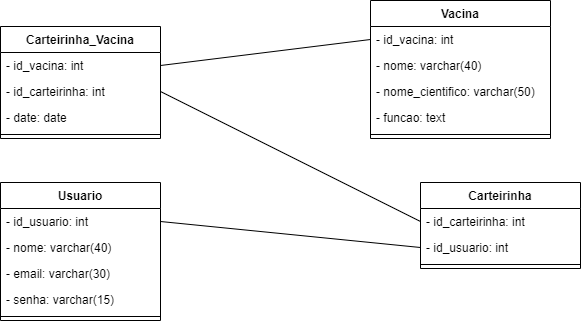

The diagram above was exported from draw.io. Its source (the exported page's mxGraphModel, read from the mxfile embedded in the PNG):
<mxGraphModel dx="868" dy="482" grid="1" gridSize="10" guides="1" tooltips="1" connect="1" arrows="1" fold="1" page="1" pageScale="1" pageWidth="827" pageHeight="1169" math="0" shadow="0">
  <root>
    <mxCell id="0" />
    <mxCell id="1" parent="0" />
    <mxCell id="ba_KtL-qDADPluagQ7ZL-1" value="Carteirinha_Vacina" style="swimlane;fontStyle=1;align=center;verticalAlign=top;childLayout=stackLayout;horizontal=1;startSize=26;horizontalStack=0;resizeParent=1;resizeParentMax=0;resizeLast=0;collapsible=1;marginBottom=0;" parent="1" vertex="1">
      <mxGeometry x="130" y="96" width="160" height="112" as="geometry" />
    </mxCell>
    <mxCell id="ba_KtL-qDADPluagQ7ZL-2" value="- id_vacina: int" style="text;strokeColor=none;fillColor=none;align=left;verticalAlign=top;spacingLeft=4;spacingRight=4;overflow=hidden;rotatable=0;points=[[0,0.5],[1,0.5]];portConstraint=eastwest;" parent="ba_KtL-qDADPluagQ7ZL-1" vertex="1">
      <mxGeometry y="26" width="160" height="26" as="geometry" />
    </mxCell>
    <mxCell id="ba_KtL-qDADPluagQ7ZL-17" value="- id_carteirinha: int" style="text;strokeColor=none;fillColor=none;align=left;verticalAlign=top;spacingLeft=4;spacingRight=4;overflow=hidden;rotatable=0;points=[[0,0.5],[1,0.5]];portConstraint=eastwest;" parent="ba_KtL-qDADPluagQ7ZL-1" vertex="1">
      <mxGeometry y="52" width="160" height="26" as="geometry" />
    </mxCell>
    <mxCell id="ba_KtL-qDADPluagQ7ZL-18" value="- date: date" style="text;strokeColor=none;fillColor=none;align=left;verticalAlign=top;spacingLeft=4;spacingRight=4;overflow=hidden;rotatable=0;points=[[0,0.5],[1,0.5]];portConstraint=eastwest;" parent="ba_KtL-qDADPluagQ7ZL-1" vertex="1">
      <mxGeometry y="78" width="160" height="26" as="geometry" />
    </mxCell>
    <mxCell id="ba_KtL-qDADPluagQ7ZL-3" value="" style="line;strokeWidth=1;fillColor=none;align=left;verticalAlign=middle;spacingTop=-1;spacingLeft=3;spacingRight=3;rotatable=0;labelPosition=right;points=[];portConstraint=eastwest;" parent="ba_KtL-qDADPluagQ7ZL-1" vertex="1">
      <mxGeometry y="104" width="160" height="8" as="geometry" />
    </mxCell>
    <mxCell id="ba_KtL-qDADPluagQ7ZL-5" value="Usuario" style="swimlane;fontStyle=1;align=center;verticalAlign=top;childLayout=stackLayout;horizontal=1;startSize=26;horizontalStack=0;resizeParent=1;resizeParentMax=0;resizeLast=0;collapsible=1;marginBottom=0;" parent="1" vertex="1">
      <mxGeometry x="130" y="252" width="160" height="138" as="geometry" />
    </mxCell>
    <mxCell id="ba_KtL-qDADPluagQ7ZL-6" value="- id_usuario: int" style="text;strokeColor=none;fillColor=none;align=left;verticalAlign=top;spacingLeft=4;spacingRight=4;overflow=hidden;rotatable=0;points=[[0,0.5],[1,0.5]];portConstraint=eastwest;" parent="ba_KtL-qDADPluagQ7ZL-5" vertex="1">
      <mxGeometry y="26" width="160" height="26" as="geometry" />
    </mxCell>
    <mxCell id="ba_KtL-qDADPluagQ7ZL-21" value="- nome: varchar(40)" style="text;strokeColor=none;fillColor=none;align=left;verticalAlign=top;spacingLeft=4;spacingRight=4;overflow=hidden;rotatable=0;points=[[0,0.5],[1,0.5]];portConstraint=eastwest;" parent="ba_KtL-qDADPluagQ7ZL-5" vertex="1">
      <mxGeometry y="52" width="160" height="26" as="geometry" />
    </mxCell>
    <mxCell id="ba_KtL-qDADPluagQ7ZL-19" value="- email: varchar(30)" style="text;strokeColor=none;fillColor=none;align=left;verticalAlign=top;spacingLeft=4;spacingRight=4;overflow=hidden;rotatable=0;points=[[0,0.5],[1,0.5]];portConstraint=eastwest;" parent="ba_KtL-qDADPluagQ7ZL-5" vertex="1">
      <mxGeometry y="78" width="160" height="26" as="geometry" />
    </mxCell>
    <mxCell id="ba_KtL-qDADPluagQ7ZL-20" value="- senha: varchar(15)" style="text;strokeColor=none;fillColor=none;align=left;verticalAlign=top;spacingLeft=4;spacingRight=4;overflow=hidden;rotatable=0;points=[[0,0.5],[1,0.5]];portConstraint=eastwest;" parent="ba_KtL-qDADPluagQ7ZL-5" vertex="1">
      <mxGeometry y="104" width="160" height="26" as="geometry" />
    </mxCell>
    <mxCell id="ba_KtL-qDADPluagQ7ZL-7" value="" style="line;strokeWidth=1;fillColor=none;align=left;verticalAlign=middle;spacingTop=-1;spacingLeft=3;spacingRight=3;rotatable=0;labelPosition=right;points=[];portConstraint=eastwest;" parent="ba_KtL-qDADPluagQ7ZL-5" vertex="1">
      <mxGeometry y="130" width="160" height="8" as="geometry" />
    </mxCell>
    <mxCell id="ba_KtL-qDADPluagQ7ZL-9" value="Vacina" style="swimlane;fontStyle=1;align=center;verticalAlign=top;childLayout=stackLayout;horizontal=1;startSize=26;horizontalStack=0;resizeParent=1;resizeParentMax=0;resizeLast=0;collapsible=1;marginBottom=0;" parent="1" vertex="1">
      <mxGeometry x="500" y="70" width="180" height="138" as="geometry" />
    </mxCell>
    <mxCell id="ba_KtL-qDADPluagQ7ZL-10" value="- id_vacina: int" style="text;strokeColor=none;fillColor=none;align=left;verticalAlign=top;spacingLeft=4;spacingRight=4;overflow=hidden;rotatable=0;points=[[0,0.5],[1,0.5]];portConstraint=eastwest;" parent="ba_KtL-qDADPluagQ7ZL-9" vertex="1">
      <mxGeometry y="26" width="180" height="26" as="geometry" />
    </mxCell>
    <mxCell id="ba_KtL-qDADPluagQ7ZL-26" value="- nome: varchar(40)" style="text;strokeColor=none;fillColor=none;align=left;verticalAlign=top;spacingLeft=4;spacingRight=4;overflow=hidden;rotatable=0;points=[[0,0.5],[1,0.5]];portConstraint=eastwest;" parent="ba_KtL-qDADPluagQ7ZL-9" vertex="1">
      <mxGeometry y="52" width="180" height="26" as="geometry" />
    </mxCell>
    <mxCell id="ba_KtL-qDADPluagQ7ZL-23" value="- nome_cientifico: varchar(50)" style="text;strokeColor=none;fillColor=none;align=left;verticalAlign=top;spacingLeft=4;spacingRight=4;overflow=hidden;rotatable=0;points=[[0,0.5],[1,0.5]];portConstraint=eastwest;" parent="ba_KtL-qDADPluagQ7ZL-9" vertex="1">
      <mxGeometry y="78" width="180" height="26" as="geometry" />
    </mxCell>
    <mxCell id="ba_KtL-qDADPluagQ7ZL-25" value="- funcao: text" style="text;strokeColor=none;fillColor=none;align=left;verticalAlign=top;spacingLeft=4;spacingRight=4;overflow=hidden;rotatable=0;points=[[0,0.5],[1,0.5]];portConstraint=eastwest;" parent="ba_KtL-qDADPluagQ7ZL-9" vertex="1">
      <mxGeometry y="104" width="180" height="26" as="geometry" />
    </mxCell>
    <mxCell id="ba_KtL-qDADPluagQ7ZL-11" value="" style="line;strokeWidth=1;fillColor=none;align=left;verticalAlign=middle;spacingTop=-1;spacingLeft=3;spacingRight=3;rotatable=0;labelPosition=right;points=[];portConstraint=eastwest;" parent="ba_KtL-qDADPluagQ7ZL-9" vertex="1">
      <mxGeometry y="130" width="180" height="8" as="geometry" />
    </mxCell>
    <mxCell id="ba_KtL-qDADPluagQ7ZL-13" value="Carteirinha" style="swimlane;fontStyle=1;align=center;verticalAlign=top;childLayout=stackLayout;horizontal=1;startSize=26;horizontalStack=0;resizeParent=1;resizeParentMax=0;resizeLast=0;collapsible=1;marginBottom=0;" parent="1" vertex="1">
      <mxGeometry x="550" y="252" width="160" height="86" as="geometry" />
    </mxCell>
    <mxCell id="ba_KtL-qDADPluagQ7ZL-14" value="- id_carteirinha: int" style="text;strokeColor=none;fillColor=none;align=left;verticalAlign=top;spacingLeft=4;spacingRight=4;overflow=hidden;rotatable=0;points=[[0,0.5],[1,0.5]];portConstraint=eastwest;" parent="ba_KtL-qDADPluagQ7ZL-13" vertex="1">
      <mxGeometry y="26" width="160" height="26" as="geometry" />
    </mxCell>
    <mxCell id="ba_KtL-qDADPluagQ7ZL-22" value="- id_usuario: int" style="text;strokeColor=none;fillColor=none;align=left;verticalAlign=top;spacingLeft=4;spacingRight=4;overflow=hidden;rotatable=0;points=[[0,0.5],[1,0.5]];portConstraint=eastwest;" parent="ba_KtL-qDADPluagQ7ZL-13" vertex="1">
      <mxGeometry y="52" width="160" height="26" as="geometry" />
    </mxCell>
    <mxCell id="ba_KtL-qDADPluagQ7ZL-15" value="" style="line;strokeWidth=1;fillColor=none;align=left;verticalAlign=middle;spacingTop=-1;spacingLeft=3;spacingRight=3;rotatable=0;labelPosition=right;points=[];portConstraint=eastwest;" parent="ba_KtL-qDADPluagQ7ZL-13" vertex="1">
      <mxGeometry y="78" width="160" height="8" as="geometry" />
    </mxCell>
    <mxCell id="ba_KtL-qDADPluagQ7ZL-27" value="" style="endArrow=none;html=1;exitX=1;exitY=0.5;exitDx=0;exitDy=0;entryX=0;entryY=0.5;entryDx=0;entryDy=0;" parent="1" source="ba_KtL-qDADPluagQ7ZL-2" target="ba_KtL-qDADPluagQ7ZL-10" edge="1">
      <mxGeometry width="50" height="50" relative="1" as="geometry">
        <mxPoint x="460" y="326" as="sourcePoint" />
        <mxPoint x="510" y="276" as="targetPoint" />
      </mxGeometry>
    </mxCell>
    <mxCell id="ba_KtL-qDADPluagQ7ZL-28" value="" style="endArrow=none;html=1;entryX=1;entryY=0.5;entryDx=0;entryDy=0;exitX=0;exitY=0.5;exitDx=0;exitDy=0;" parent="1" source="ba_KtL-qDADPluagQ7ZL-14" target="ba_KtL-qDADPluagQ7ZL-17" edge="1">
      <mxGeometry width="50" height="50" relative="1" as="geometry">
        <mxPoint x="460" y="326" as="sourcePoint" />
        <mxPoint x="510" y="276" as="targetPoint" />
      </mxGeometry>
    </mxCell>
    <mxCell id="ba_KtL-qDADPluagQ7ZL-29" value="" style="endArrow=none;html=1;entryX=0;entryY=0.5;entryDx=0;entryDy=0;exitX=1;exitY=0.5;exitDx=0;exitDy=0;" parent="1" source="ba_KtL-qDADPluagQ7ZL-6" target="ba_KtL-qDADPluagQ7ZL-22" edge="1">
      <mxGeometry width="50" height="50" relative="1" as="geometry">
        <mxPoint x="460" y="326" as="sourcePoint" />
        <mxPoint x="510" y="276" as="targetPoint" />
      </mxGeometry>
    </mxCell>
  </root>
</mxGraphModel>